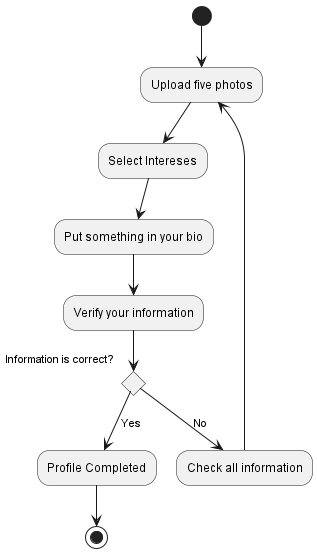

The diagram above was rendered by PlantUML. Its source (embedded in the PNG):
@startuml Complete_profile_ad
(*) --> "Upload five photos"
--> "Select Intereses"
--> "Put something in your bio"
--> "Verify your information"
if "Information is correct?"
-->[Yes]"Profile Completed"
-->(*)
else
    -->[No]"Check all information" 
    -->"Upload five photos"
endif

@enduml